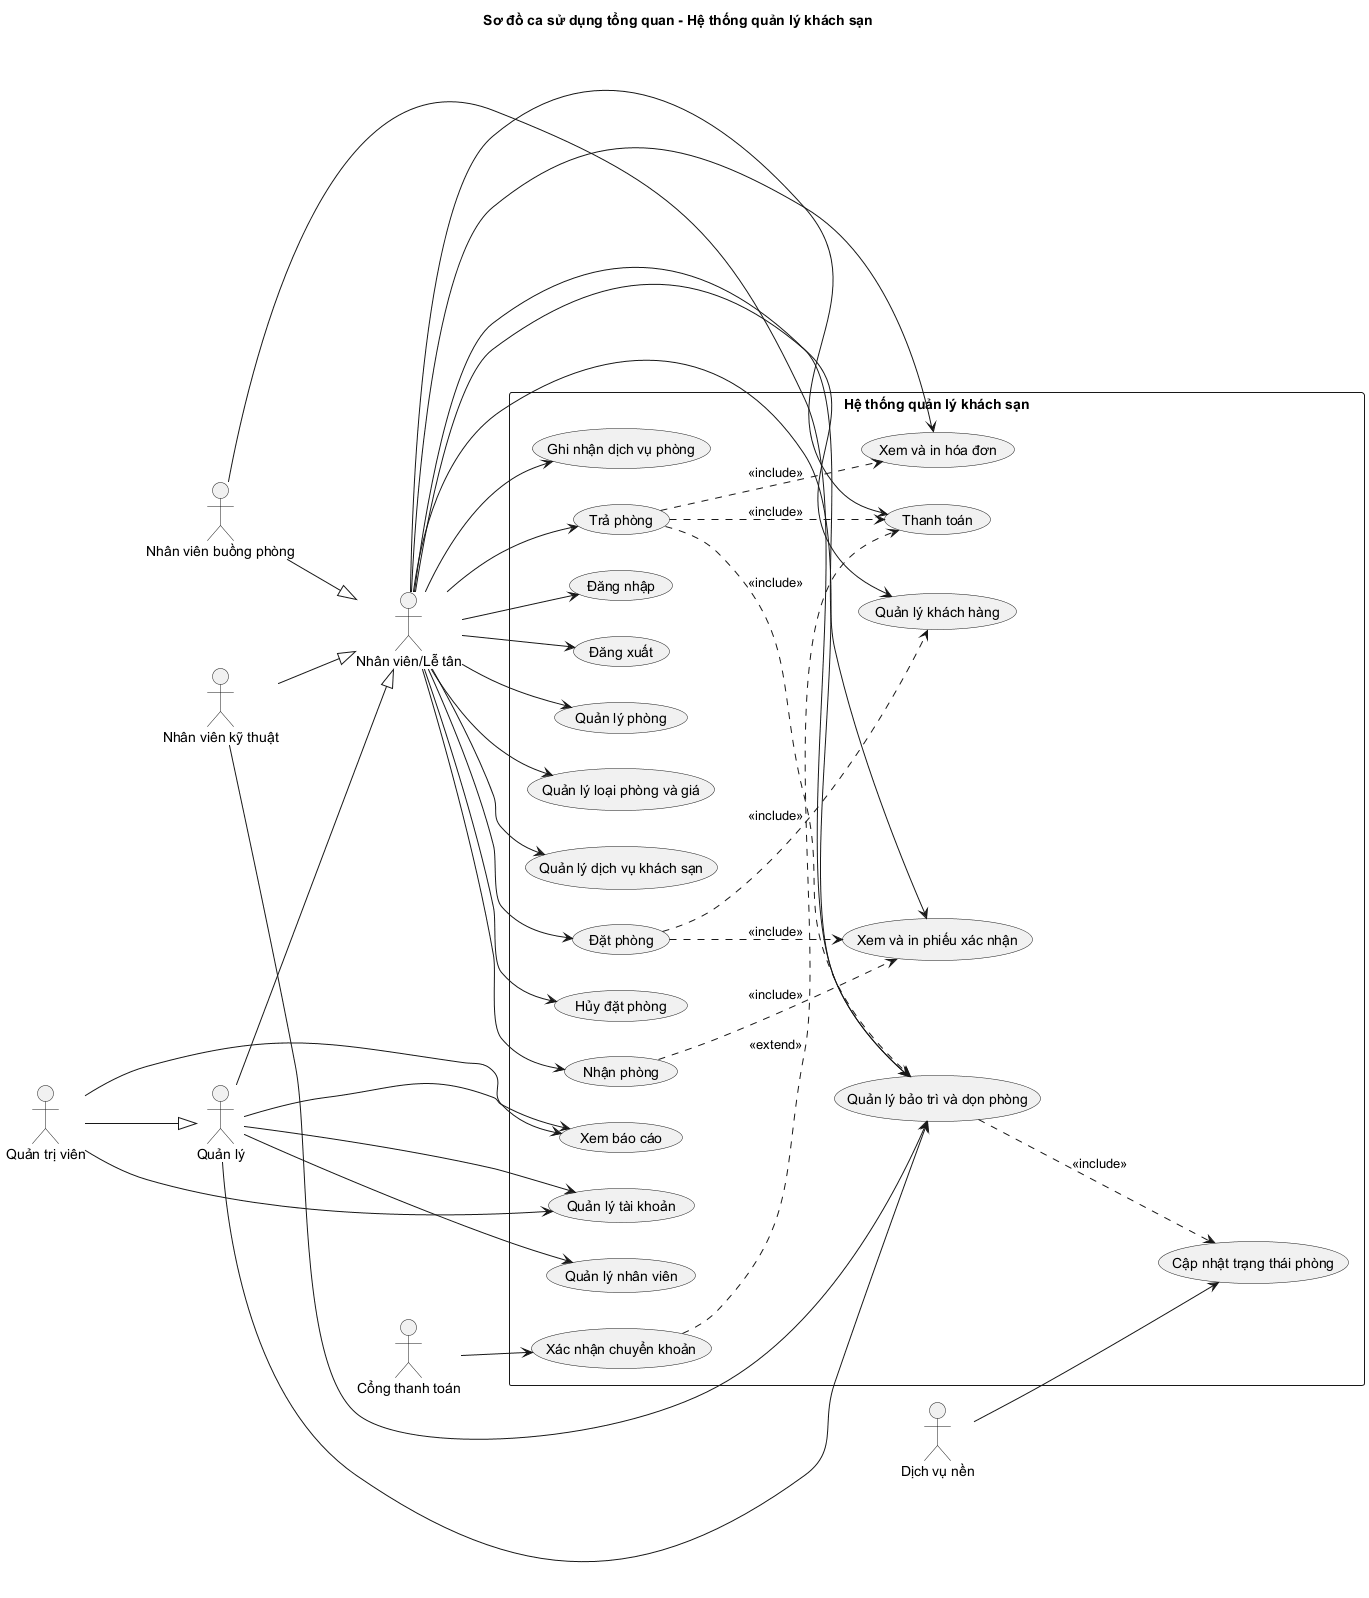

The diagram above was rendered by PlantUML. Its source (embedded in the PNG):
@startuml UseCase_TongQuan_HeThongQuanLyKhachSan
left to right direction
skinparam shadowing false
title Sơ đồ ca sử dụng tổng quan - Hệ thống quản lý khách sạn

actor "Nhân viên/Lễ tân" as Staff
actor "Quản lý" as Manager
actor "Nhân viên buồng phòng" as Housekeeper
actor "Nhân viên kỹ thuật" as Technician
actor "Quản trị viên" as Admin
actor "Cổng thanh toán" as Gateway
actor "Dịch vụ nền" as Background

Manager --|> Staff
Admin --|> Manager
Housekeeper --|> Staff
Technician --|> Staff

rectangle "Hệ thống quản lý khách sạn" {
  usecase "Đăng nhập" as UC_Login
  usecase "Đăng xuất" as UC_Logout
  usecase "Quản lý khách hàng" as UC_Customer
  usecase "Quản lý nhân viên" as UC_Employee
  usecase "Quản lý tài khoản" as UC_Account
  usecase "Quản lý phòng" as UC_Room
  usecase "Quản lý loại phòng và giá" as UC_RoomCategory
  usecase "Quản lý dịch vụ khách sạn" as UC_Service
  usecase "Đặt phòng" as UC_Reservation
  usecase "Hủy đặt phòng" as UC_Cancel
  usecase "Nhận phòng" as UC_CheckIn
  usecase "Ghi nhận dịch vụ phòng" as UC_RoomService
  usecase "Quản lý bảo trì và dọn phòng" as UC_MaintenanceCleaning
  usecase "Trả phòng" as UC_CheckOut
  usecase "Thanh toán" as UC_Payment
  usecase "Xem và in hóa đơn" as UC_Invoice
  usecase "Xem và in phiếu xác nhận" as UC_Receipt
  usecase "Xem báo cáo" as UC_Report
  usecase "Cập nhật trạng thái phòng" as UC_StatusUpdate
  usecase "Xác nhận chuyển khoản" as UC_Webhook
}

Staff --> UC_Login
Staff --> UC_Logout
Staff --> UC_Customer
Staff --> UC_Room
Staff --> UC_RoomCategory
Staff --> UC_Service
Staff --> UC_Reservation
Staff --> UC_Cancel
Staff --> UC_CheckIn
Staff --> UC_RoomService
Staff --> UC_MaintenanceCleaning
Staff --> UC_CheckOut
Staff --> UC_Payment
Staff --> UC_Invoice
Staff --> UC_Receipt

Manager --> UC_Employee
Manager --> UC_Account
Manager --> UC_MaintenanceCleaning
Manager --> UC_Report
Housekeeper --> UC_MaintenanceCleaning
Technician --> UC_MaintenanceCleaning
Admin --> UC_Account
Admin --> UC_Report
Gateway --> UC_Webhook
Background --> UC_StatusUpdate

UC_Reservation ..> UC_Customer : <<include>>
UC_Reservation ..> UC_Receipt : <<include>>
UC_CheckIn ..> UC_Receipt : <<include>>
UC_CheckOut ..> UC_Payment : <<include>>
UC_CheckOut ..> UC_Invoice : <<include>>
UC_CheckOut ..> UC_MaintenanceCleaning : <<include>>
UC_MaintenanceCleaning ..> UC_StatusUpdate : <<include>>
UC_Webhook ..> UC_Payment : <<extend>>
@enduml